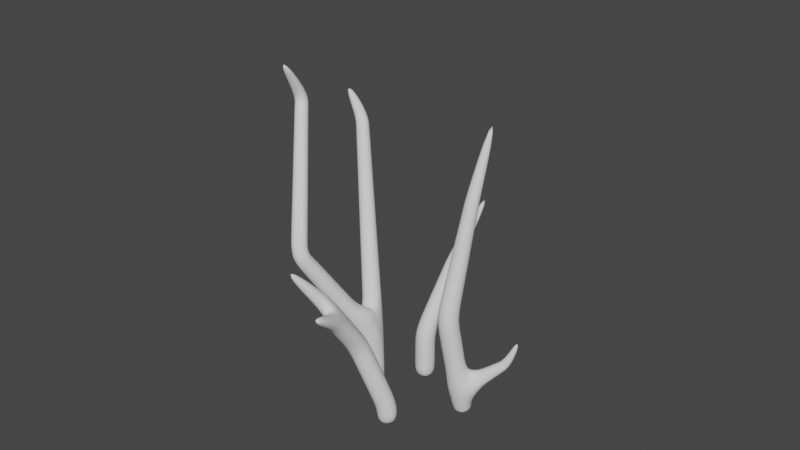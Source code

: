 # Source: Scrub1V2.blend  (saved by Blender 2.92.15; exported with 4.5.12 LTS)
import bpy
from mathutils import Matrix  # noqa: F401  (used for matrix-valued properties, if any)

bpy.ops.wm.read_factory_settings(use_empty=True)
scene = bpy.context.scene
scene.name = 'Scene'

# ---- collections
col_collection = bpy.data.collections.new('Collection'); scene.collection.children.link(col_collection)

# ---- world
world_world = bpy.data.worlds.new('World'); scene.world = world_world
world_world.use_nodes = True; world_world.node_tree.nodes.clear()
_N = world_world.node_tree.nodes; _L = world_world.node_tree.links
n0 = _N.new('ShaderNodeOutputWorld'); n0.name = 'World Output'; n0.location = (300, 300)
n1 = _N.new('ShaderNodeBackground'); n1.name = 'Background'; n1.location = (10, 300)
n1.inputs[0].default_value = (0.05088, 0.05088, 0.05088, 1.0)
_L.new(n1.outputs[0], n0.inputs[0])
n0.is_active_output = True
world_world.color = (0.05088, 0.05088, 0.05088)
world_world.use_sun_shadow = False
world_world.sun_shadow_jitter_overblur = 0.0

# ---- meshes
me_plane = bpy.data.meshes.new('Plane')
me_plane.from_pydata([(-0.01861, -0.002709, -0.01888), (0.01851, 0.003848, -0.01878), (0.01861, 0.002709, 0.01888), (-0.01851, -0.003848, 0.01878), (-0.1855, 0.3323, 0.05828), (-0.1254, 0.2644, 0.1462), (-0.01884, -0.03351, -0.01884), (0.01884, -0.03351, -0.01884), (0.01884, -0.03351, 0.01884), (-0.01884, -0.03351, 0.01884), (-0.03024, 0.02846, -0.01686), (0.005162, 0.04137, -0.01647), (0.005558, 0.03912, 0.02115), (-0.02985, 0.02621, 0.02076), (-0.04259, 0.06225, -0.01472), (-0.007181, 0.07516, -0.01432), (-0.006784, 0.07291, 0.0233), (-0.04219, 0.06, 0.0229), (-0.05493, 0.09604, -0.01257), (-0.01952, 0.1089, -0.01217), (-0.01913, 0.1067, 0.02544), (-0.05453, 0.09379, 0.02505), (-0.06727, 0.1298, -0.01043), (-0.03187, 0.1427, -0.01003), (-0.03147, 0.1405, 0.02759), (-0.06688, 0.1276, 0.02719), (-0.108, 0.2074, 0.01016), (-0.08521, 0.2244, 0.01016), (-0.07781, 0.2165, 0.04046), (-0.1007, 0.2005, 0.04046), (-0.1212, 0.2286, 0.01835), (-0.1018, 0.2431, 0.01835), (-0.09839, 0.2385, 0.0419), (-0.1178, 0.2241, 0.0419), (-0.06296, 0.1962, 0.06057), (-0.08599, 0.1813, 0.06057), (-0.103, 0.212, 0.06352), (-0.08391, 0.2243, 0.06352), (-0.07445, 0.2096, 0.07799), (-0.09351, 0.1973, 0.07799), (-0.1523, 0.2583, -0.06154), (-0.1236, 0.2666, -0.06175), (-0.1247, 0.271, -0.03231), (-0.1533, 0.2628, -0.03211), (-0.08317, 0.4898, -0.3423), (-0.02073, 0.4185, -0.2726), (-0.04232, 0.4089, -0.2764), (-0.05087, 0.4207, -0.2574), (-0.02927, 0.4302, -0.2536), (-0.1426, 0.4917, -0.1838), (-0.1191, 0.4958, -0.1828), (-0.1201, 0.4954, -0.1589), (-0.1436, 0.4913, -0.1599), (-0.001471, -0.03327, -0.1113), (-0.03916, -0.03327, -0.1113), (-0.03916, -0.03327, -0.07361), (-0.001471, -0.03327, -0.07361), (-0.1401, 0.2384, -0.06697), (-0.1141, 0.2548, -0.06697), (-0.1108, 0.2495, -0.03693), (-0.1368, 0.2332, -0.03693), (-0.125, 0.2135, -0.07347), (-0.09818, 0.2304, -0.07347), (-0.09478, 0.225, -0.04242), (-0.1216, 0.2081, -0.04242), (-0.1089, 0.1869, -0.08044), (-0.0811, 0.2044, -0.08044), (-0.07758, 0.1988, -0.04829), (-0.1053, 0.1813, -0.04829), (-0.09199, 0.159, -0.08773), (-0.06324, 0.1771, -0.08773), (-0.05959, 0.1713, -0.05444), (-0.08834, 0.1532, -0.05444), (-0.07453, 0.1302, -0.09526), (-0.04476, 0.1489, -0.09526), (-0.04099, 0.1429, -0.06079), (-0.07076, 0.1242, -0.06079), (-0.05661, 0.1006, -0.103), (-0.02189, 0.1138, -0.06732), (0.0008511, 0.1152, -0.1236), (-0.03292, 0.1084, -0.1341), (-0.04529, 0.1232, -0.1037), (-0.01152, 0.13, -0.09324), (-0.001426, 0.1474, -0.1395), (-0.03399, 0.1409, -0.1495), (-0.04591, 0.1551, -0.1202), (-0.01335, 0.1617, -0.1101), (-0.003495, 0.1767, -0.1538), (-0.03496, 0.1704, -0.1635), (-0.04648, 0.1842, -0.1352), (-0.01502, 0.1905, -0.1255), (-0.005439, 0.2042, -0.1673), (-0.03587, 0.1981, -0.1767), (-0.04701, 0.2114, -0.1493), (-0.01658, 0.2175, -0.1399), (-0.007295, 0.2305, -0.1802), (-0.03674, 0.2246, -0.1893), (-0.04752, 0.2374, -0.1628), (-0.01808, 0.2434, -0.1537), (-0.009084, 0.2558, -0.1926), (-0.03757, 0.2501, -0.2014), (-0.04801, 0.2625, -0.1758), (-0.01952, 0.2683, -0.167), (-0.01082, 0.2804, -0.2046), (-0.03839, 0.2748, -0.2132), (-0.04848, 0.2869, -0.1883), (-0.02091, 0.2924, -0.1798), (-0.01251, 0.3043, -0.2164), (-0.03918, 0.2989, -0.2246), (-0.04894, 0.3106, -0.2006), (-0.02227, 0.3159, -0.1924), (-0.01416, 0.3276, -0.2278), (-0.03995, 0.3225, -0.2358), (-0.04939, 0.3337, -0.2126), (-0.0236, 0.3389, -0.2046), (-0.01578, 0.3506, -0.2391), (-0.04071, 0.3455, -0.2468), (-0.04984, 0.3564, -0.2243), (-0.02491, 0.3614, -0.2166), (-0.01737, 0.373, -0.2501), (-0.04145, 0.3682, -0.2576), (-0.05027, 0.3787, -0.2359), (-0.02619, 0.3836, -0.2284), (-0.01893, 0.3952, -0.261), (-0.04218, 0.3905, -0.2681), (-0.0507, 0.4006, -0.2472), (-0.02745, 0.4053, -0.24), (-0.143, 0.4703, -0.1737), (-0.1188, 0.4706, -0.1716), (-0.1207, 0.4823, -0.1503), (-0.145, 0.4819, -0.1524), (-0.1439, 0.4498, -0.1629), (-0.1191, 0.4502, -0.1608), (-0.1211, 0.4621, -0.139), (-0.1459, 0.4617, -0.1411), (-0.1448, 0.4281, -0.1514), (-0.1195, 0.4284, -0.1492), (-0.1216, 0.4406, -0.127), (-0.1469, 0.4402, -0.1291), (-0.1458, 0.4053, -0.1394), (-0.1199, 0.4057, -0.1372), (-0.122, 0.4181, -0.1144), (-0.1479, 0.4178, -0.1166), (-0.1468, 0.3819, -0.127), (-0.1203, 0.3823, -0.1247), (-0.1224, 0.395, -0.1015), (-0.149, 0.3946, -0.1037), (-0.1478, 0.3579, -0.1143), (-0.1207, 0.3583, -0.112), (-0.1229, 0.3713, -0.08819), (-0.15, 0.3709, -0.09048), (-0.1489, 0.3333, -0.1013), (-0.1211, 0.3337, -0.099), (-0.1234, 0.3471, -0.07464), (-0.1511, 0.3467, -0.07698), (-0.15, 0.3084, -0.08816), (-0.1216, 0.3088, -0.08577), (-0.1239, 0.3224, -0.06085), (-0.1523, 0.322, -0.06324), (-0.151, 0.283, -0.07477), (-0.122, 0.2835, -0.07233), (-0.1244, 0.2974, -0.04685), (-0.1534, 0.297, -0.04929), (-0.1816, 0.6171, -0.09755), (-0.001471, 0.04032, -0.1113), (-0.03916, 0.04032, -0.1113), (-0.03916, 0.04032, -0.07361), (-0.001471, 0.04032, -0.07361), (-0.001471, 0.003522, -0.1113), (-0.03916, 0.003522, -0.1113), (-0.03916, 0.003522, -0.07361), (-0.001471, 0.003522, -0.07361), (-0.0527, 0.09435, -0.06732), (0.09599, 0.05455, -0.1359), (0.06893, 0.05655, -0.162), (0.04361, 0.0644, -0.1352), (0.07067, 0.0624, -0.1091), (0.2339, 0.3591, -0.2813), (0.1381, 0.1876, -0.168), (0.1209, 0.1892, -0.1845), (0.1079, 0.2026, -0.1696), (0.1251, 0.201, -0.1531), (0.09644, -0.03327, -0.1361), (0.0692, -0.03327, -0.1622), (0.04316, -0.03327, -0.1349), (0.0704, -0.03327, -0.1089), (0.1065, 0.0872, -0.144), (0.08257, 0.09072, -0.1679), (0.06167, 0.1045, -0.1449), (0.08558, 0.101, -0.121), (0.1155, 0.1156, -0.1508), (0.09358, 0.1189, -0.1727), (0.07441, 0.1316, -0.1517), (0.09634, 0.1283, -0.1298), (0.1237, 0.1415, -0.157), (0.1036, 0.1445, -0.1771), (0.08598, 0.1561, -0.1578), (0.1061, 0.1531, -0.1377), (0.1314, 0.1658, -0.1629), (0.113, 0.1685, -0.1813), (0.09685, 0.1792, -0.1636), (0.1153, 0.1764, -0.1452), (0.09644, 0.02856, -0.1361), (0.0692, 0.02856, -0.1622), (0.04316, 0.02856, -0.1349), (0.0704, 0.02856, -0.1089), (0.09644, -0.002357, -0.1361), (0.0692, -0.002357, -0.1622), (0.04316, -0.002357, -0.1349), (0.0704, -0.002357, -0.1089), (0.1262, 0.1518, -0.0293), (0.09859, 0.1505, -0.05496), (0.07291, 0.1527, -0.02747), (0.1005, 0.154, -0.001809), (0.2011, 0.5688, -0.1432), (0.1563, 0.3555, -0.06503), (0.1388, 0.3553, -0.0813), (0.1234, 0.3634, -0.06488), (0.1409, 0.3636, -0.04861), (0.153, -0.02946, -0.0377), (0.1289, -0.03249, -0.05953), (0.1075, -0.03709, -0.03531), (0.1316, -0.03406, -0.01348), (0.1433, -0.03107, -0.0372), (0.1295, -0.03282, -0.0498), (0.1171, -0.03548, -0.03581), (0.131, -0.03373, -0.02321), (0.2004, 0.07604, -0.02585), (0.2114, 0.06699, -0.01763), (0.203, 0.06957, -0.003746), (0.1921, 0.07862, -0.01197), (0.2279, 0.1559, -0.003701), (0.1319, 0.1897, -0.03616), (0.1066, 0.1904, -0.06014), (0.08356, 0.1993, -0.03552), (0.1089, 0.1986, -0.01154), (0.1367, 0.2222, -0.04183), (0.113, 0.2229, -0.06433), (0.0913, 0.2312, -0.04122), (0.1151, 0.2305, -0.01871), (0.1411, 0.2517, -0.04697), (0.1187, 0.2523, -0.06814), (0.09834, 0.2601, -0.0464), (0.1207, 0.2595, -0.02523), (0.1451, 0.2794, -0.0518), (0.1241, 0.28, -0.07171), (0.1049, 0.2874, -0.05127), (0.126, 0.2868, -0.03135), (0.149, 0.3059, -0.05642), (0.1293, 0.3065, -0.07513), (0.1113, 0.3134, -0.05591), (0.131, 0.3128, -0.0372), (0.1528, 0.3314, -0.06086), (0.1342, 0.3319, -0.07842), (0.1173, 0.3384, -0.06039), (0.1359, 0.3379, -0.04283), (0.1531, -0.008728, -0.03701), (0.1253, -0.01222, -0.06221), (0.1006, -0.01753, -0.03424), (0.1284, -0.01404, -0.009035), (0.1318, 0.1203, -0.03095), (0.1044, 0.1169, -0.05658), (0.07928, 0.1116, -0.029), (0.1067, 0.115, -0.003368), (0.1378, 0.08402, -0.03253), (0.1104, 0.08061, -0.05817), (0.08528, 0.07524, -0.03059), (0.1127, 0.07866, -0.004957), (0.1412, 0.04684, -0.02766), (0.1164, 0.0443, -0.05976), (0.09129, 0.03893, -0.03218), (0.1187, 0.04235, -0.006546), (0.1514, 0.03864, -0.04711), (0.1664, 0.01673, -0.03354), (0.1536, 0.02406, -0.007618), (0.1702, 0.05308, -0.039), (0.1826, 0.0349, -0.02773), (0.172, 0.04098, -0.006228), (0.1596, 0.05916, -0.01749), (0.1864, 0.06552, -0.03201), (0.1966, 0.05055, -0.02273), (0.1879, 0.05556, -0.00503), (0.1777, 0.07052, -0.0143)], [], [(16, 17, 13, 12), (14, 15, 11, 10), (13, 10, 0, 3), (12, 13, 3, 2), (15, 16, 12, 11), (25, 35, 29), (24, 34, 35, 25), (11, 12, 2, 1), (10, 11, 1, 0), (25, 29, 26, 22), (23, 22, 26, 27), (6, 7, 8, 9), (34, 23, 27, 28), (30, 4, 31), (34, 24, 23), (17, 14, 10, 13), (18, 19, 15, 14), (19, 20, 16, 15), (20, 21, 17, 16), (21, 18, 14, 17), (22, 23, 19, 18), (23, 24, 20, 19), (24, 25, 21, 20), (25, 22, 18, 21), (30, 31, 27, 26), (31, 32, 28, 27), (32, 33, 29, 28), (33, 30, 26, 29), (33, 32, 4), (32, 31, 4), (30, 33, 4), (36, 37, 28, 29), (37, 38, 34, 28), (38, 39, 35, 34), (39, 36, 29, 35), (37, 36, 5), (38, 5, 39), (37, 5, 38), (36, 39, 5), (0, 1, 7, 6), (1, 2, 8, 7), (2, 3, 9, 8), (3, 0, 6, 9), (82, 81, 74), (41, 42, 59, 58), (167, 82, 78), (40, 41, 58, 57), (165, 77, 81, 80), (56, 55, 54, 53), (82, 75, 78), (167, 78, 172, 166), (164, 79, 82, 167), (164, 80, 79), (164, 165, 80), (78, 75, 76, 172), (42, 43, 60, 59), (43, 40, 57, 60), (57, 58, 62, 61), (58, 59, 63, 62), (59, 60, 64, 63), (60, 57, 61, 64), (61, 62, 66, 65), (62, 63, 67, 66), (63, 64, 68, 67), (64, 61, 65, 68), (65, 66, 70, 69), (66, 67, 71, 70), (67, 68, 72, 71), (68, 65, 69, 72), (69, 70, 74, 73), (70, 71, 75, 74), (71, 72, 76, 75), (72, 69, 73, 76), (74, 75, 82), (79, 80, 84, 83), (80, 81, 85, 84), (81, 82, 86, 85), (82, 79, 83, 86), (83, 84, 88, 87), (84, 85, 89, 88), (85, 86, 90, 89), (86, 83, 87, 90), (87, 88, 92, 91), (88, 89, 93, 92), (89, 90, 94, 93), (90, 87, 91, 94), (91, 92, 96, 95), (92, 93, 97, 96), (93, 94, 98, 97), (94, 91, 95, 98), (95, 96, 100, 99), (96, 97, 101, 100), (97, 98, 102, 101), (98, 95, 99, 102), (99, 100, 104, 103), (100, 101, 105, 104), (101, 102, 106, 105), (102, 99, 103, 106), (103, 104, 108, 107), (104, 105, 109, 108), (105, 106, 110, 109), (106, 103, 107, 110), (107, 108, 112, 111), (108, 109, 113, 112), (109, 110, 114, 113), (110, 107, 111, 114), (111, 112, 116, 115), (112, 113, 117, 116), (113, 114, 118, 117), (114, 111, 115, 118), (115, 116, 120, 119), (116, 117, 121, 120), (117, 118, 122, 121), (118, 115, 119, 122), (119, 120, 124, 123), (120, 121, 125, 124), (121, 122, 126, 125), (122, 119, 123, 126), (123, 124, 46, 45), (124, 125, 47, 46), (125, 126, 48, 47), (126, 123, 45, 48), (49, 50, 128, 127), (50, 51, 129, 128), (51, 52, 130, 129), (52, 49, 127, 130), (127, 128, 132, 131), (128, 129, 133, 132), (129, 130, 134, 133), (130, 127, 131, 134), (131, 132, 136, 135), (132, 133, 137, 136), (133, 134, 138, 137), (134, 131, 135, 138), (135, 136, 140, 139), (136, 137, 141, 140), (137, 138, 142, 141), (138, 135, 139, 142), (139, 140, 144, 143), (140, 141, 145, 144), (141, 142, 146, 145), (142, 139, 143, 146), (143, 144, 148, 147), (144, 145, 149, 148), (145, 146, 150, 149), (146, 143, 147, 150), (147, 148, 152, 151), (148, 149, 153, 152), (149, 150, 154, 153), (150, 147, 151, 154), (151, 152, 156, 155), (152, 153, 157, 156), (153, 154, 158, 157), (154, 151, 155, 158), (155, 156, 160, 159), (156, 157, 161, 160), (157, 158, 162, 161), (158, 155, 159, 162), (159, 160, 41, 40), (160, 161, 42, 41), (161, 162, 43, 42), (162, 159, 40, 43), (168, 169, 165, 164), (169, 170, 166, 165), (170, 171, 167, 166), (171, 168, 164, 167), (53, 54, 169, 168), (54, 55, 170, 169), (55, 56, 171, 170), (56, 53, 168, 171), (163, 52, 51), (51, 50, 163), (49, 52, 163), (50, 49, 163), (44, 46, 47), (47, 48, 44), (45, 44, 48), (46, 44, 45), (185, 184, 183, 182), (179, 177, 178), (181, 177, 180), (178, 177, 181), (180, 177, 179), (173, 174, 187, 186), (174, 175, 188, 187), (175, 176, 189, 188), (176, 173, 186, 189), (186, 187, 191, 190), (187, 188, 192, 191), (188, 189, 193, 192), (189, 186, 190, 193), (190, 191, 195, 194), (191, 192, 196, 195), (192, 193, 197, 196), (193, 190, 194, 197), (194, 195, 199, 198), (195, 196, 200, 199), (196, 197, 201, 200), (197, 194, 198, 201), (198, 199, 179, 178), (199, 200, 180, 179), (200, 201, 181, 180), (201, 198, 178, 181), (202, 203, 174, 173), (203, 204, 175, 174), (204, 205, 176, 175), (205, 202, 173, 176), (206, 207, 203, 202), (207, 208, 204, 203), (208, 209, 205, 204), (209, 206, 202, 205), (182, 183, 207, 206), (183, 184, 208, 207), (184, 185, 209, 208), (185, 182, 206, 209), (258, 271, 270), (258, 259, 271), (230, 231, 227), (268, 272, 269), (272, 257, 269), (273, 256, 257), (272, 273, 257), (274, 268, 271, 259), (226, 225, 224, 223), (217, 214, 216), (256, 273, 274, 259), (257, 258, 270, 269), (218, 214, 217), (215, 214, 218), (216, 214, 215), (210, 211, 233, 232), (211, 212, 234, 233), (212, 213, 235, 234), (213, 210, 232, 235), (232, 233, 237, 236), (233, 234, 238, 237), (234, 235, 239, 238), (235, 232, 236, 239), (236, 237, 241, 240), (237, 238, 242, 241), (238, 239, 243, 242), (239, 236, 240, 243), (240, 241, 245, 244), (241, 242, 246, 245), (242, 243, 247, 246), (243, 240, 244, 247), (244, 245, 249, 248), (245, 246, 250, 249), (246, 247, 251, 250), (247, 244, 248, 251), (248, 249, 253, 252), (249, 250, 254, 253), (250, 251, 255, 254), (251, 248, 252, 255), (252, 253, 216, 215), (253, 254, 217, 216), (254, 255, 218, 217), (255, 252, 215, 218), (219, 220, 257, 256), (220, 221, 258, 257), (221, 222, 259, 258), (222, 219, 256, 259), (219, 223, 224, 220), (220, 224, 225, 221), (221, 225, 226, 222), (222, 226, 223, 219), (260, 261, 211, 210), (261, 262, 212, 211), (262, 263, 213, 212), (263, 260, 210, 213), (264, 265, 261, 260), (265, 266, 262, 261), (266, 267, 263, 262), (267, 264, 260, 263), (268, 269, 265, 264), (269, 270, 266, 265), (270, 271, 267, 266), (271, 268, 264, 267), (275, 276, 273, 272), (276, 277, 274, 273), (277, 278, 268, 274), (278, 275, 272, 268), (279, 280, 276, 275), (280, 281, 277, 276), (281, 282, 278, 277), (282, 279, 275, 278), (227, 228, 280, 279), (228, 229, 281, 280), (229, 230, 282, 281), (230, 227, 279, 282), (229, 228, 231), (227, 231, 228), (230, 229, 231), (73, 74, 81), (81, 77, 73), (73, 77, 172, 76), (172, 77, 165, 166)])
me_plane.polygons.foreach_set('use_smooth', [True] * 297)
me_plane.use_remesh_fix_poles = True
me_plane.use_remesh_preserve_attributes = False
me_plane.use_mirror_vertex_groups = False
me_plane.update()

# ---- objects
ob_plane = bpy.data.objects.new('Plane', me_plane)

# ---- transforms, parenting, visibility, modifiers, constraints
ob_plane.location = (-0.06683, -0.08075, 0.01899)
ob_plane.rotation_euler = (1.571, -0.0, 0.7241)
ob_plane.lineart.crease_threshold = 0.0
_m = ob_plane.modifiers.new('Subdivision', 'SUBSURF')
_m.uv_smooth = 'PRESERVE_CORNERS'
_m.levels = 0

# ---- collection membership
col_collection.objects.link(ob_plane)

# ---- scene / render settings (as saved in the file)
scene.frame_start = 1; scene.frame_end = 250; scene.frame_set(1)
scene.render.engine = 'BLENDER_EEVEE_NEXT'
scene.cycles.use_denoising = False
scene.cycles.samples = 128
scene.cycles.sampling_pattern = 'TABULATED_SOBOL'
scene.cycles.use_adaptive_sampling = False
scene.cycles.use_light_tree = False
scene.view_settings.view_transform = 'Filmic'
bpy.context.view_layer.update()

# ---- added for rendering (the .blend has no active camera and no usable light): camera, sun
cam_auto = bpy.data.cameras.new('AutoCamera')
cam_auto.lens = 50.0
cam_auto.sensor_width = 36.0
cam_auto.clip_end = 1000.0
ob_auto_camera = bpy.data.objects.new('AutoCamera', cam_auto)
scene.collection.objects.link(ob_auto_camera)
ob_auto_camera.location = (0.920423, -1.23218, 1.13626)
ob_auto_camera.rotation_euler = (1.09748, -7.21219e-08, 0.694738)
scene.camera = ob_auto_camera
light_auto_sun = bpy.data.lights.new('AutoSun', 'SUN')
light_auto_sun.energy = 3.0
light_auto_sun.angle = 0.0523599
ob_auto_sun = bpy.data.objects.new('AutoSun', light_auto_sun)
scene.collection.objects.link(ob_auto_sun)
ob_auto_sun.rotation_euler = (0.872665, 0.174533, 0.523599)
bpy.context.view_layer.update()

